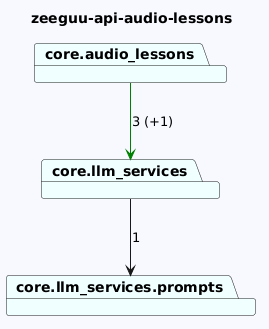

The diagram above was rendered by PlantUML. Its source (embedded in the PNG):
@startuml
skinparam backgroundColor GhostWhite
title zeeguu-api-audio-lessons
package "core.llm_services" #Azure
package "core.llm_services.prompts" #Azure
package "core.audio_lessons" #Azure
"core.llm_services"-->"core.llm_services.prompts"  : 1

"core.audio_lessons"-->"core.llm_services" #Green : 3 (+1)
@enduml